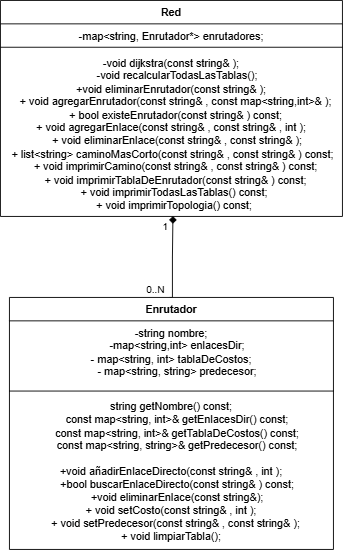

The diagram above was exported from draw.io. Its source (the exported page's mxGraphModel, read from the mxfile embedded in the PNG):
<mxGraphModel dx="1585" dy="872" grid="1" gridSize="10" guides="1" tooltips="1" connect="1" arrows="1" fold="1" page="1" pageScale="1" pageWidth="827" pageHeight="1169" math="0" shadow="0">
  <root>
    <mxCell id="0" />
    <mxCell id="1" parent="0" />
    <mxCell id="nz95QFAE2zXywraq3d4Z-1" parent="1" style="swimlane;fontStyle=1;align=center;verticalAlign=top;childLayout=stackLayout;horizontal=1;startSize=26;horizontalStack=0;resizeParent=1;resizeParentMax=0;resizeLast=0;collapsible=1;marginBottom=0;whiteSpace=wrap;html=1;" value="Red" vertex="1">
      <mxGeometry height="240" width="380" x="259" y="90" as="geometry" />
    </mxCell>
    <mxCell id="nz95QFAE2zXywraq3d4Z-2" parent="nz95QFAE2zXywraq3d4Z-1" style="text;strokeColor=none;fillColor=none;align=center;verticalAlign=top;spacingLeft=4;spacingRight=4;overflow=hidden;rotatable=0;points=[[0,0.5],[1,0.5]];portConstraint=eastwest;whiteSpace=wrap;html=1;" value="-map&amp;lt;string, Enrutador*&amp;gt; enrutadores;" vertex="1">
      <mxGeometry height="22" width="380" y="26" as="geometry" />
    </mxCell>
    <mxCell id="nz95QFAE2zXywraq3d4Z-3" parent="nz95QFAE2zXywraq3d4Z-1" style="line;strokeWidth=1;fillColor=none;align=left;verticalAlign=middle;spacingTop=-1;spacingLeft=3;spacingRight=3;rotatable=0;labelPosition=right;points=[];portConstraint=eastwest;strokeColor=inherit;" value="" vertex="1">
      <mxGeometry height="8" width="380" y="48" as="geometry" />
    </mxCell>
    <mxCell id="nz95QFAE2zXywraq3d4Z-4" parent="nz95QFAE2zXywraq3d4Z-1" style="text;strokeColor=none;fillColor=none;align=center;verticalAlign=top;spacingLeft=4;spacingRight=4;overflow=hidden;rotatable=0;points=[[0,0.5],[1,0.5]];portConstraint=eastwest;whiteSpace=wrap;html=1;" value="&lt;div&gt;&lt;div&gt;-void dijkstra(const string&amp;amp; );&lt;/div&gt;&lt;div&gt;&amp;nbsp; &amp;nbsp; -void recalcularTodasLasTablas();&lt;/div&gt;&lt;/div&gt;&lt;div&gt;+void eliminarEnrutador(const string&amp;amp; );&lt;/div&gt;&lt;div&gt;&amp;nbsp; &amp;nbsp;+ void agregarEnrutador(const string&amp;amp; , const map&amp;lt;string,int&amp;gt;&amp;amp; );&lt;/div&gt;&lt;div&gt;&amp;nbsp; &amp;nbsp;+ bool existeEnrutador(const string&amp;amp; ) const;&lt;/div&gt;&lt;div&gt;&lt;span style=&quot;background-color: transparent; color: light-dark(rgb(0, 0, 0), rgb(255, 255, 255));&quot;&gt;+ void agregarEnlace(const string&amp;amp; , const string&amp;amp; , int );&lt;/span&gt;&lt;/div&gt;&lt;div&gt;&amp;nbsp; &amp;nbsp; + void eliminarEnlace(const string&amp;amp; , const string&amp;amp; );&lt;/div&gt;&lt;div&gt;&lt;span style=&quot;background-color: transparent; color: light-dark(rgb(0, 0, 0), rgb(255, 255, 255));&quot;&gt;&amp;nbsp;+ list&amp;lt;string&amp;gt; caminoMasCorto(const string&amp;amp; , const string&amp;amp; ) const;&lt;/span&gt;&lt;/div&gt;&lt;div&gt;&amp;nbsp; &amp;nbsp;+ void imprimirCamino(const string&amp;amp; , const string&amp;amp; ) const;&lt;/div&gt;&lt;div&gt;&amp;nbsp; &amp;nbsp;+ void imprimirTablaDeEnrutador(const string&amp;amp; ) const;&lt;/div&gt;&lt;div&gt;&amp;nbsp; + void imprimirTodasLasTablas() const;&lt;/div&gt;&lt;div&gt;&amp;nbsp; + void imprimirTopologia() const;&lt;/div&gt;" vertex="1">
      <mxGeometry height="184" width="380" y="56" as="geometry" />
    </mxCell>
    <mxCell id="JfmxaTo_beGK3y_QRpIn-1" edge="1" parent="1" style="edgeStyle=orthogonalEdgeStyle;rounded=0;orthogonalLoop=1;jettySize=auto;html=1;endArrow=diamond;endFill=1;entryX=0.507;entryY=0.998;entryDx=0;entryDy=0;entryPerimeter=0;" value="">
      <mxGeometry relative="1" as="geometry">
        <Array as="points">
          <mxPoint x="450" y="420" />
          <mxPoint x="450" y="375" />
          <mxPoint x="451" y="375" />
        </Array>
        <mxPoint x="447.3499999999999" y="420" as="sourcePoint" />
        <mxPoint x="450.6400000000001" y="329.63200000000006" as="targetPoint" />
      </mxGeometry>
    </mxCell>
    <mxCell id="JfmxaTo_beGK3y_QRpIn-2" connectable="0" parent="JfmxaTo_beGK3y_QRpIn-1" style="edgeLabel;html=1;align=center;verticalAlign=middle;resizable=0;points=[];" value="1" vertex="1">
      <mxGeometry relative="1" x="0.5254" y="4" as="geometry">
        <mxPoint x="-5" y="-11" as="offset" />
      </mxGeometry>
    </mxCell>
    <mxCell id="JfmxaTo_beGK3y_QRpIn-3" connectable="0" parent="JfmxaTo_beGK3y_QRpIn-1" style="edgeLabel;html=1;align=center;verticalAlign=middle;resizable=0;points=[];" value="0..N" vertex="1">
      <mxGeometry relative="1" x="-0.6984" y="-2" as="geometry">
        <mxPoint x="-22" y="2" as="offset" />
      </mxGeometry>
    </mxCell>
    <mxCell id="W45HzQd48YfFKPkEcTCf-5" parent="1" style="swimlane;fontStyle=1;align=center;verticalAlign=top;childLayout=stackLayout;horizontal=1;startSize=26;horizontalStack=0;resizeParent=1;resizeParentMax=0;resizeLast=0;collapsible=1;marginBottom=0;whiteSpace=wrap;html=1;" value="Enrutador" vertex="1">
      <mxGeometry height="280" width="360" x="269" y="420" as="geometry" />
    </mxCell>
    <mxCell id="W45HzQd48YfFKPkEcTCf-6" parent="W45HzQd48YfFKPkEcTCf-5" style="text;strokeColor=none;fillColor=none;align=center;verticalAlign=top;spacingLeft=4;spacingRight=4;overflow=hidden;rotatable=0;points=[[0,0.5],[1,0.5]];portConstraint=eastwest;whiteSpace=wrap;html=1;" value="&lt;div&gt;-string nombre;&lt;/div&gt;&lt;div&gt;&amp;nbsp; &amp;nbsp; -map&amp;lt;string,int&amp;gt; enlacesDir;&lt;/div&gt;&lt;div&gt;&lt;div&gt;- map&amp;lt;string, int&amp;gt; tablaDeCostos;&lt;/div&gt;&lt;div&gt;&amp;nbsp; &amp;nbsp; - map&amp;lt;string, string&amp;gt; predecesor;&lt;/div&gt;&lt;/div&gt;" vertex="1">
      <mxGeometry height="74" width="360" y="26" as="geometry" />
    </mxCell>
    <mxCell id="W45HzQd48YfFKPkEcTCf-7" parent="W45HzQd48YfFKPkEcTCf-5" style="line;strokeWidth=1;fillColor=none;align=left;verticalAlign=middle;spacingTop=-1;spacingLeft=3;spacingRight=3;rotatable=0;labelPosition=right;points=[];portConstraint=eastwest;strokeColor=inherit;" value="" vertex="1">
      <mxGeometry height="8" width="360" y="100" as="geometry" />
    </mxCell>
    <mxCell id="W45HzQd48YfFKPkEcTCf-8" parent="W45HzQd48YfFKPkEcTCf-5" style="text;strokeColor=none;fillColor=none;align=center;verticalAlign=top;spacingLeft=4;spacingRight=4;overflow=hidden;rotatable=0;points=[[0,0.5],[1,0.5]];portConstraint=eastwest;whiteSpace=wrap;html=1;" value="&lt;div&gt;&lt;div&gt;string getNombre() const;&lt;/div&gt;&lt;div&gt;&amp;nbsp; &amp;nbsp; const map&amp;lt;string, int&amp;gt;&amp;amp; getEnlacesDir() const;&lt;/div&gt;&lt;div&gt;&amp;nbsp; &amp;nbsp; const map&amp;lt;string, int&amp;gt;&amp;amp; getTablaDeCostos() const;&lt;/div&gt;&lt;div&gt;&amp;nbsp; &amp;nbsp; const map&amp;lt;string, string&amp;gt;&amp;amp; getPredecesor() const;&lt;/div&gt;&lt;/div&gt;&lt;div&gt;&lt;br&gt;&lt;/div&gt;&lt;div&gt;+void añadirEnlaceDirecto(const string&amp;amp; , int );&lt;/div&gt;&lt;div&gt;&amp;nbsp; &amp;nbsp; +bool buscarEnlaceDirecto(const string&amp;amp; ) const;&lt;/div&gt;&lt;div&gt;&amp;nbsp; &amp;nbsp; +void eliminarEnlace(const string&amp;amp;);&lt;/div&gt;&lt;div&gt;&lt;div&gt;+ void setCosto(const string&amp;amp; , int );&lt;/div&gt;&lt;div&gt;&amp;nbsp; &amp;nbsp;+ void setPredecesor(const string&amp;amp; , const string&amp;amp; );&lt;/div&gt;&lt;/div&gt;&lt;div&gt;+ void limpiarTabla();&lt;/div&gt;" vertex="1">
      <mxGeometry height="172" width="360" y="108" as="geometry" />
    </mxCell>
  </root>
</mxGraphModel>